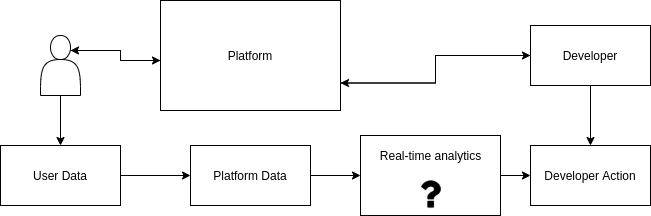

The diagram above was exported from draw.io. Its source (the exported page's mxGraphModel, read from the mxfile embedded in the PNG):
<mxGraphModel dx="868" dy="495" grid="1" gridSize="10" guides="1" tooltips="1" connect="1" arrows="1" fold="1" page="1" pageScale="1" pageWidth="850" pageHeight="1100" math="0" shadow="0">
  <root>
    <mxCell id="0" />
    <mxCell id="1" parent="0" />
    <mxCell id="CSSuD0JtaxGG79GyDWc8-5" style="edgeStyle=orthogonalEdgeStyle;rounded=0;orthogonalLoop=1;jettySize=auto;html=1;exitX=0.75;exitY=0.25;exitDx=0;exitDy=0;exitPerimeter=0;entryX=0;entryY=0;entryDx=65;entryDy=180;entryPerimeter=0;" parent="1" source="CSSuD0JtaxGG79GyDWc8-1" edge="1">
      <mxGeometry relative="1" as="geometry">
        <mxPoint x="300" y="185" as="targetPoint" />
      </mxGeometry>
    </mxCell>
    <mxCell id="ud3pwh_RwrnW-DmGlLny-11" style="edgeStyle=orthogonalEdgeStyle;rounded=0;orthogonalLoop=1;jettySize=auto;html=1;exitX=0.5;exitY=1;exitDx=0;exitDy=0;" edge="1" parent="1" source="CSSuD0JtaxGG79GyDWc8-1" target="ud3pwh_RwrnW-DmGlLny-10">
      <mxGeometry relative="1" as="geometry" />
    </mxCell>
    <mxCell id="CSSuD0JtaxGG79GyDWc8-1" value="" style="shape=actor;whiteSpace=wrap;html=1;" parent="1" vertex="1">
      <mxGeometry x="180" y="160" width="40" height="60" as="geometry" />
    </mxCell>
    <mxCell id="CSSuD0JtaxGG79GyDWc8-7" style="edgeStyle=orthogonalEdgeStyle;rounded=0;orthogonalLoop=1;jettySize=auto;html=1;exitX=0;exitY=0;exitDx=65;exitDy=180;exitPerimeter=0;entryX=0.75;entryY=0.25;entryDx=0;entryDy=0;entryPerimeter=0;" parent="1" target="CSSuD0JtaxGG79GyDWc8-1" edge="1">
      <mxGeometry relative="1" as="geometry">
        <mxPoint x="300" y="185" as="sourcePoint" />
      </mxGeometry>
    </mxCell>
    <mxCell id="ud3pwh_RwrnW-DmGlLny-5" style="edgeStyle=orthogonalEdgeStyle;rounded=0;orthogonalLoop=1;jettySize=auto;html=1;exitX=0;exitY=0.5;exitDx=0;exitDy=0;entryX=1;entryY=0.75;entryDx=0;entryDy=0;" edge="1" parent="1" source="CSSuD0JtaxGG79GyDWc8-8" target="ud3pwh_RwrnW-DmGlLny-1">
      <mxGeometry relative="1" as="geometry" />
    </mxCell>
    <mxCell id="ud3pwh_RwrnW-DmGlLny-7" style="edgeStyle=orthogonalEdgeStyle;rounded=0;orthogonalLoop=1;jettySize=auto;html=1;exitX=0.5;exitY=1;exitDx=0;exitDy=0;" edge="1" parent="1" source="CSSuD0JtaxGG79GyDWc8-8" target="ud3pwh_RwrnW-DmGlLny-6">
      <mxGeometry relative="1" as="geometry" />
    </mxCell>
    <mxCell id="CSSuD0JtaxGG79GyDWc8-8" value="Developer" style="rounded=0;whiteSpace=wrap;html=1;" parent="1" vertex="1">
      <mxGeometry x="670" y="150" width="120" height="60" as="geometry" />
    </mxCell>
    <mxCell id="ud3pwh_RwrnW-DmGlLny-8" style="edgeStyle=orthogonalEdgeStyle;rounded=0;orthogonalLoop=1;jettySize=auto;html=1;exitX=1;exitY=0.5;exitDx=0;exitDy=0;" edge="1" parent="1" source="CSSuD0JtaxGG79GyDWc8-22" target="ud3pwh_RwrnW-DmGlLny-6">
      <mxGeometry relative="1" as="geometry" />
    </mxCell>
    <mxCell id="CSSuD0JtaxGG79GyDWc8-22" value="" style="rounded=0;whiteSpace=wrap;html=1;" parent="1" vertex="1">
      <mxGeometry x="500" y="260" width="140" height="80" as="geometry" />
    </mxCell>
    <mxCell id="CSSuD0JtaxGG79GyDWc8-29" value="Real-time analytics" style="text;html=1;align=center;verticalAlign=middle;resizable=0;points=[];autosize=1;" parent="1" vertex="1">
      <mxGeometry x="510" y="270" width="120" height="20" as="geometry" />
    </mxCell>
    <mxCell id="CSSuD0JtaxGG79GyDWc8-30" value="" style="shape=image;html=1;verticalAlign=top;verticalLabelPosition=bottom;labelBackgroundColor=#ffffff;imageAspect=0;aspect=fixed;image=https://cdn2.iconfinder.com/data/icons/font-awesome/1792/question-128.png" parent="1" vertex="1">
      <mxGeometry x="551" y="300" width="38" height="38" as="geometry" />
    </mxCell>
    <mxCell id="ud3pwh_RwrnW-DmGlLny-4" style="edgeStyle=orthogonalEdgeStyle;rounded=0;orthogonalLoop=1;jettySize=auto;html=1;exitX=1;exitY=0.75;exitDx=0;exitDy=0;entryX=0;entryY=0.5;entryDx=0;entryDy=0;" edge="1" parent="1" source="ud3pwh_RwrnW-DmGlLny-1" target="CSSuD0JtaxGG79GyDWc8-8">
      <mxGeometry relative="1" as="geometry" />
    </mxCell>
    <mxCell id="ud3pwh_RwrnW-DmGlLny-1" value="Platform" style="rounded=0;whiteSpace=wrap;html=1;" vertex="1" parent="1">
      <mxGeometry x="300" y="125" width="180" height="110" as="geometry" />
    </mxCell>
    <mxCell id="ud3pwh_RwrnW-DmGlLny-6" value="Developer Action" style="rounded=0;whiteSpace=wrap;html=1;" vertex="1" parent="1">
      <mxGeometry x="670" y="270" width="120" height="60" as="geometry" />
    </mxCell>
    <mxCell id="ud3pwh_RwrnW-DmGlLny-13" style="edgeStyle=orthogonalEdgeStyle;rounded=0;orthogonalLoop=1;jettySize=auto;html=1;exitX=1;exitY=0.5;exitDx=0;exitDy=0;entryX=0;entryY=0.5;entryDx=0;entryDy=0;" edge="1" parent="1" source="ud3pwh_RwrnW-DmGlLny-9" target="CSSuD0JtaxGG79GyDWc8-22">
      <mxGeometry relative="1" as="geometry" />
    </mxCell>
    <mxCell id="ud3pwh_RwrnW-DmGlLny-9" value="Platform Data" style="rounded=0;whiteSpace=wrap;html=1;" vertex="1" parent="1">
      <mxGeometry x="330" y="270" width="120" height="60" as="geometry" />
    </mxCell>
    <mxCell id="ud3pwh_RwrnW-DmGlLny-12" style="edgeStyle=orthogonalEdgeStyle;rounded=0;orthogonalLoop=1;jettySize=auto;html=1;exitX=1;exitY=0.5;exitDx=0;exitDy=0;" edge="1" parent="1" source="ud3pwh_RwrnW-DmGlLny-10" target="ud3pwh_RwrnW-DmGlLny-9">
      <mxGeometry relative="1" as="geometry" />
    </mxCell>
    <mxCell id="ud3pwh_RwrnW-DmGlLny-10" value="User Data" style="rounded=0;whiteSpace=wrap;html=1;" vertex="1" parent="1">
      <mxGeometry x="140" y="270" width="120" height="60" as="geometry" />
    </mxCell>
  </root>
</mxGraphModel>